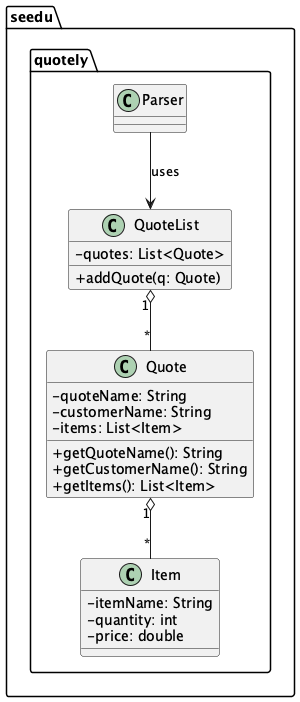

The diagram above was rendered by PlantUML. Its source (embedded in the PNG):
@startuml
skinparam shadowing false
skinparam classAttributeIconSize 0

package "seedu.quotely" {
  class Parser
  class Quote {
    - quoteName: String
    - customerName: String
    - items: List<Item>
    + getQuoteName(): String
    + getCustomerName(): String
    + getItems(): List<Item>
  }
  class Item {
    - itemName: String
    - quantity: int
    - price: double
  }
  class QuoteList {
    - quotes: List<Quote>
    + addQuote(q: Quote)
  }

  QuoteList "1" o-- "*" Quote
  Quote "1" o-- "*" Item
  Parser --> QuoteList : uses
}

@enduml